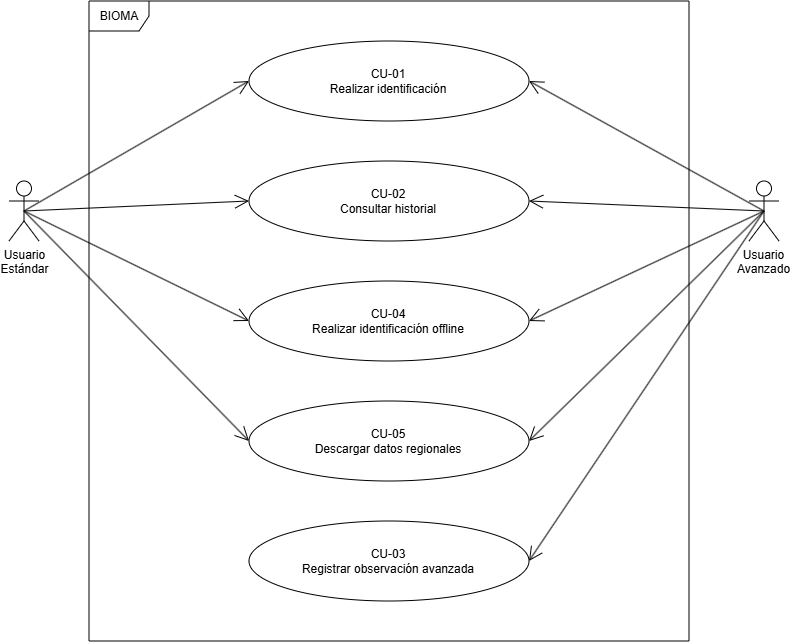

The diagram above was exported from draw.io. Its source (the exported page's mxGraphModel, read from the mxfile embedded in the PNG):
<mxGraphModel dx="1106" dy="710" grid="1" gridSize="10" guides="1" tooltips="1" connect="1" arrows="1" fold="1" page="1" pageScale="1" pageWidth="850" pageHeight="1100" math="0" shadow="0">
  <root>
    <mxCell id="0" />
    <mxCell id="1" parent="0" />
    <mxCell id="Iq4Yd2Q9vTrOnhZ_06Yl-1" parent="1" style="shape=umlFrame;whiteSpace=wrap;html=1;pointerEvents=0;" value="BIOMA" vertex="1">
      <mxGeometry height="640" width="600" x="120" y="120" as="geometry" />
    </mxCell>
    <mxCell id="Iq4Yd2Q9vTrOnhZ_06Yl-2" parent="1" style="shape=umlActor;verticalLabelPosition=bottom;verticalAlign=top;html=1;" value="Usuario&lt;br&gt;Avanzado" vertex="1">
      <mxGeometry height="60" width="30" x="780" y="300" as="geometry" />
    </mxCell>
    <mxCell id="Iq4Yd2Q9vTrOnhZ_06Yl-3" parent="1" style="shape=umlActor;verticalLabelPosition=bottom;verticalAlign=top;html=1;" value="Usuario&lt;div&gt;Estándar&lt;/div&gt;" vertex="1">
      <mxGeometry height="60" width="30" x="40" y="300" as="geometry" />
    </mxCell>
    <mxCell id="Iq4Yd2Q9vTrOnhZ_06Yl-4" parent="1" style="ellipse;whiteSpace=wrap;html=1;" value="CU-01&lt;div&gt;Realizar identificación&lt;/div&gt;" vertex="1">
      <mxGeometry height="80" width="280" x="280" y="160" as="geometry" />
    </mxCell>
    <mxCell id="Iq4Yd2Q9vTrOnhZ_06Yl-8" edge="1" parent="1" source="Iq4Yd2Q9vTrOnhZ_06Yl-3" style="endArrow=open;endFill=1;endSize=12;html=1;rounded=0;exitX=0.5;exitY=0.5;exitDx=0;exitDy=0;exitPerimeter=0;entryX=0;entryY=0.5;entryDx=0;entryDy=0;" target="Iq4Yd2Q9vTrOnhZ_06Yl-4" value="">
      <mxGeometry relative="1" width="160" as="geometry">
        <Array as="points" />
        <mxPoint x="110" y="404.33000000000004" as="sourcePoint" />
        <mxPoint x="270" y="404.33000000000004" as="targetPoint" />
      </mxGeometry>
    </mxCell>
    <mxCell id="-0TbupjrLODEnLcV2aYa-2" parent="1" style="ellipse;whiteSpace=wrap;html=1;" value="CU-02&lt;div&gt;Consultar historial&lt;/div&gt;" vertex="1">
      <mxGeometry height="80" width="280" x="280" y="280" as="geometry" />
    </mxCell>
    <mxCell id="-0TbupjrLODEnLcV2aYa-3" parent="1" style="ellipse;whiteSpace=wrap;html=1;" value="CU-04&lt;div&gt;Realizar identificación offline&lt;/div&gt;" vertex="1">
      <mxGeometry height="80" width="280" x="280" y="400" as="geometry" />
    </mxCell>
    <mxCell id="-0TbupjrLODEnLcV2aYa-4" parent="1" style="ellipse;whiteSpace=wrap;html=1;" value="CU-05&lt;div&gt;Descargar datos regionales&lt;/div&gt;" vertex="1">
      <mxGeometry height="80" width="280" x="280" y="520" as="geometry" />
    </mxCell>
    <mxCell id="-0TbupjrLODEnLcV2aYa-5" parent="1" style="ellipse;whiteSpace=wrap;html=1;" value="CU-03&lt;div&gt;Registrar observación avanzada&lt;/div&gt;" vertex="1">
      <mxGeometry height="80" width="280" x="280" y="640" as="geometry" />
    </mxCell>
    <mxCell id="-0TbupjrLODEnLcV2aYa-6" edge="1" parent="1" source="Iq4Yd2Q9vTrOnhZ_06Yl-3" style="endArrow=open;endFill=1;endSize=12;html=1;rounded=0;exitX=0.5;exitY=0.5;exitDx=0;exitDy=0;exitPerimeter=0;entryX=0;entryY=0.5;entryDx=0;entryDy=0;" value="">
      <mxGeometry relative="1" width="160" as="geometry">
        <Array as="points" />
        <mxPoint x="55" y="450" as="sourcePoint" />
        <mxPoint x="280" y="320" as="targetPoint" />
      </mxGeometry>
    </mxCell>
    <mxCell id="-0TbupjrLODEnLcV2aYa-7" edge="1" parent="1" source="Iq4Yd2Q9vTrOnhZ_06Yl-3" style="endArrow=open;endFill=1;endSize=12;html=1;rounded=0;exitX=0.5;exitY=0.5;exitDx=0;exitDy=0;exitPerimeter=0;entryX=0;entryY=0.5;entryDx=0;entryDy=0;" value="">
      <mxGeometry relative="1" width="160" as="geometry">
        <Array as="points" />
        <mxPoint x="55" y="570" as="sourcePoint" />
        <mxPoint x="280" y="440" as="targetPoint" />
      </mxGeometry>
    </mxCell>
    <mxCell id="-0TbupjrLODEnLcV2aYa-8" edge="1" parent="1" source="Iq4Yd2Q9vTrOnhZ_06Yl-3" style="endArrow=open;endFill=1;endSize=12;html=1;rounded=0;exitX=0.5;exitY=0.5;exitDx=0;exitDy=0;exitPerimeter=0;entryX=0;entryY=0.5;entryDx=0;entryDy=0;" target="-0TbupjrLODEnLcV2aYa-4" value="">
      <mxGeometry relative="1" width="160" as="geometry">
        <Array as="points" />
        <mxPoint x="100" y="610" as="sourcePoint" />
        <mxPoint x="325" y="480" as="targetPoint" />
      </mxGeometry>
    </mxCell>
    <mxCell id="-0TbupjrLODEnLcV2aYa-9" edge="1" parent="1" source="Iq4Yd2Q9vTrOnhZ_06Yl-2" style="endArrow=open;endFill=1;endSize=12;html=1;rounded=0;exitX=0.5;exitY=0.5;exitDx=0;exitDy=0;exitPerimeter=0;entryX=1;entryY=0.5;entryDx=0;entryDy=0;" target="Iq4Yd2Q9vTrOnhZ_06Yl-4" value="">
      <mxGeometry relative="1" width="160" as="geometry">
        <Array as="points" />
        <mxPoint x="640" y="630" as="sourcePoint" />
        <mxPoint x="865" y="500" as="targetPoint" />
      </mxGeometry>
    </mxCell>
    <mxCell id="-0TbupjrLODEnLcV2aYa-12" edge="1" parent="1" source="Iq4Yd2Q9vTrOnhZ_06Yl-2" style="endArrow=open;endFill=1;endSize=12;html=1;rounded=0;exitX=0.5;exitY=0.5;exitDx=0;exitDy=0;exitPerimeter=0;entryX=1;entryY=0.5;entryDx=0;entryDy=0;" target="-0TbupjrLODEnLcV2aYa-5" value="">
      <mxGeometry relative="1" width="160" as="geometry">
        <Array as="points" />
        <mxPoint x="895" y="550" as="sourcePoint" />
        <mxPoint x="660" y="420" as="targetPoint" />
      </mxGeometry>
    </mxCell>
    <mxCell id="-0TbupjrLODEnLcV2aYa-13" edge="1" parent="1" source="Iq4Yd2Q9vTrOnhZ_06Yl-2" style="endArrow=open;endFill=1;endSize=12;html=1;rounded=0;exitX=0.5;exitY=0.5;exitDx=0;exitDy=0;exitPerimeter=0;entryX=1;entryY=0.5;entryDx=0;entryDy=0;" target="-0TbupjrLODEnLcV2aYa-4" value="">
      <mxGeometry relative="1" width="160" as="geometry">
        <Array as="points" />
        <mxPoint x="855" y="610" as="sourcePoint" />
        <mxPoint x="620" y="480" as="targetPoint" />
      </mxGeometry>
    </mxCell>
    <mxCell id="-0TbupjrLODEnLcV2aYa-14" edge="1" parent="1" source="Iq4Yd2Q9vTrOnhZ_06Yl-2" style="endArrow=open;endFill=1;endSize=12;html=1;rounded=0;exitX=0.5;exitY=0.5;exitDx=0;exitDy=0;exitPerimeter=0;entryX=1;entryY=0.5;entryDx=0;entryDy=0;" target="-0TbupjrLODEnLcV2aYa-3" value="">
      <mxGeometry relative="1" width="160" as="geometry">
        <Array as="points" />
        <mxPoint x="895" y="530" as="sourcePoint" />
        <mxPoint x="660" y="400" as="targetPoint" />
      </mxGeometry>
    </mxCell>
    <mxCell id="-0TbupjrLODEnLcV2aYa-15" edge="1" parent="1" source="Iq4Yd2Q9vTrOnhZ_06Yl-2" style="endArrow=open;endFill=1;endSize=12;html=1;rounded=0;exitX=0.5;exitY=0.5;exitDx=0;exitDy=0;exitPerimeter=0;entryX=1;entryY=0.5;entryDx=0;entryDy=0;" target="-0TbupjrLODEnLcV2aYa-2" value="">
      <mxGeometry relative="1" width="160" as="geometry">
        <Array as="points" />
        <mxPoint x="855" y="530" as="sourcePoint" />
        <mxPoint x="620" y="400" as="targetPoint" />
      </mxGeometry>
    </mxCell>
  </root>
</mxGraphModel>